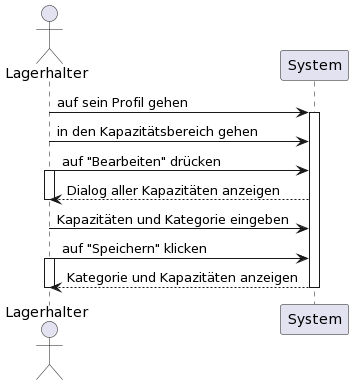

The diagram above was rendered by PlantUML. Its source (embedded in the PNG):
@startuml
actor Lagerhalter
Lagerhalter -> System: auf sein Profil gehen
activate System

Lagerhalter -> System: in den Kapazitätsbereich gehen
Lagerhalter -> System: auf "Bearbeiten" drücken

activate Lagerhalter
System --> Lagerhalter: Dialog aller Kapazitäten anzeigen
deactivate Lagerhalter


Lagerhalter -> System: Kapazitäten und Kategorie eingeben
Lagerhalter -> System: auf "Speichern" klicken

activate Lagerhalter
System --> Lagerhalter: Kategorie und Kapazitäten anzeigen
deactivate Lagerhalter

deactivate System
@enduml